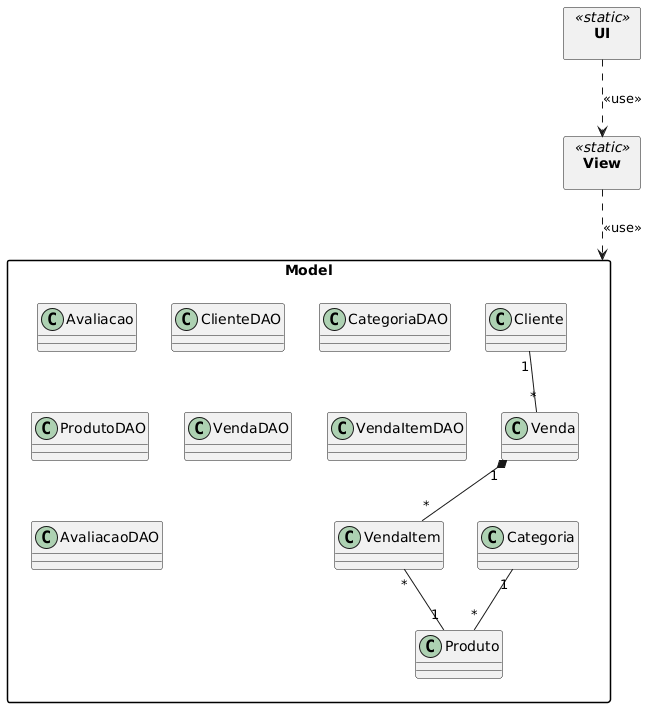

The diagram above was rendered by PlantUML. Its source (embedded in the PNG):
@startuml
skinparam packageStyle rectangle

package "UI" <<static>> {
}

package "View" <<static>> {
}

package "Model" {
  class Cliente
  class Categoria
  class Produto
  class Venda
  class VendaItem
  class Avaliacao

  class ClienteDAO
  class CategoriaDAO
  class ProdutoDAO
  class VendaDAO
  class VendaItemDAO
  class AvaliacaoDAO

  Cliente "1" -- "*" Venda
  Categoria "1" -- "*" Produto
  Venda "1" *-- "*" VendaItem
  VendaItem "*" -- "1" Produto
}

UI ..> View : <<use>>
View ..> Model : <<use>>
@enduml